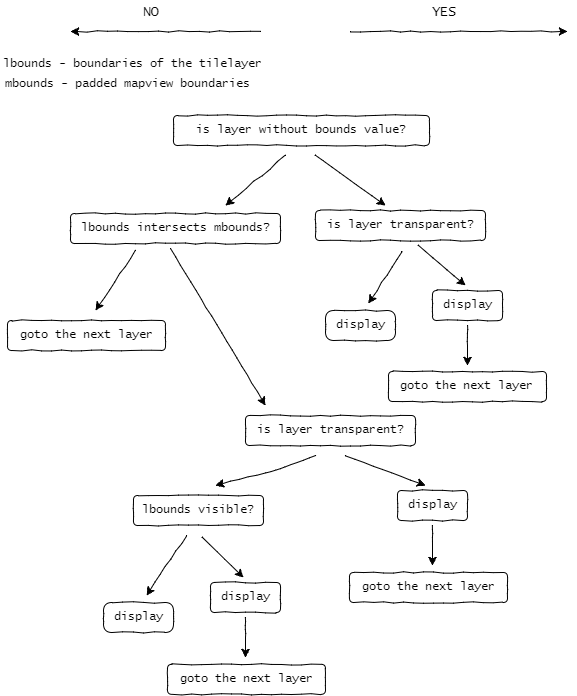

The diagram above was exported from draw.io. Its source (the exported page's mxGraphModel, read from the mxfile embedded in the PNG):
<mxGraphModel dx="1192" dy="621" grid="0" gridSize="10" guides="1" tooltips="1" connect="1" arrows="1" fold="1" page="1" pageScale="1" pageWidth="700" pageHeight="800" math="0" shadow="0">
  <root>
    <mxCell id="0" />
    <mxCell id="1" parent="0" />
    <mxCell id="3e85f2642d30e255-3" value="" style="endArrow=classic;html=1;comic=1;" edge="1" parent="1">
      <mxGeometry width="50" height="50" relative="1" as="geometry">
        <mxPoint x="331" y="180" as="sourcePoint" />
        <mxPoint x="271" y="230" as="targetPoint" />
      </mxGeometry>
    </mxCell>
    <mxCell id="3e85f2642d30e255-4" value="" style="endArrow=classic;html=1;comic=1;" edge="1" parent="1">
      <mxGeometry x="341" y="170" width="50" height="50" as="geometry">
        <mxPoint x="361" y="180" as="sourcePoint" />
        <mxPoint x="431" y="230" as="targetPoint" />
      </mxGeometry>
    </mxCell>
    <mxCell id="3e85f2642d30e255-11" value="" style="endArrow=classic;html=1;labelBorderColor=none;comic=1;" edge="1" parent="1">
      <mxGeometry x="141" y="275" width="50" height="50" as="geometry">
        <mxPoint x="181" y="275" as="sourcePoint" />
        <mxPoint x="141" y="335" as="targetPoint" />
      </mxGeometry>
    </mxCell>
    <mxCell id="3e85f2642d30e255-12" value="" style="endArrow=classic;html=1;labelBorderColor=none;comic=1;" edge="1" parent="1">
      <mxGeometry x="186" y="273" width="50" height="50" as="geometry">
        <mxPoint x="216" y="273" as="sourcePoint" />
        <mxPoint x="311" y="430" as="targetPoint" />
      </mxGeometry>
    </mxCell>
    <mxCell id="3e85f2642d30e255-13" value="" style="endArrow=classic;html=1;comic=1;" edge="1" parent="1">
      <mxGeometry width="50" height="50" relative="1" as="geometry">
        <mxPoint x="306" y="56" as="sourcePoint" />
        <mxPoint x="116" y="56" as="targetPoint" />
      </mxGeometry>
    </mxCell>
    <mxCell id="3e85f2642d30e255-14" value="NO" style="text;html=1;strokeColor=none;fillColor=none;align=center;verticalAlign=middle;whiteSpace=wrap;fontFamily=Lucida Console;fontSize=14;" vertex="1" parent="1">
      <mxGeometry x="176" y="26" width="40" height="20" as="geometry" />
    </mxCell>
    <mxCell id="3e85f2642d30e255-15" value="" style="endArrow=classic;html=1;comic=1;" edge="1" parent="1">
      <mxGeometry x="206" y="56" width="50" height="50" as="geometry">
        <mxPoint x="396" y="56" as="sourcePoint" />
        <mxPoint x="613" y="56" as="targetPoint" />
      </mxGeometry>
    </mxCell>
    <mxCell id="3e85f2642d30e255-16" value="YES" style="text;html=1;strokeColor=none;fillColor=none;align=center;verticalAlign=middle;whiteSpace=wrap;fontFamily=Lucida Console;fontSize=14;" vertex="1" parent="1">
      <mxGeometry x="469" y="26" width="40" height="20" as="geometry" />
    </mxCell>
    <mxCell id="6668e9978a366a26-9" value="" style="endArrow=classic;html=1;comic=1;" edge="1" parent="1">
      <mxGeometry x="434" y="270" width="50" height="50" as="geometry">
        <mxPoint x="464" y="270" as="sourcePoint" />
        <mxPoint x="511" y="310" as="targetPoint" />
      </mxGeometry>
    </mxCell>
    <mxCell id="6668e9978a366a26-13" value="is layer transparent?" style="text;html=1;fontFamily=Lucida Console;fontColor=#000000;align=center;strokeColor=#000000;rounded=1;comic=1;" vertex="1" parent="1">
      <mxGeometry x="361" y="235" width="170" height="30" as="geometry" />
    </mxCell>
    <mxCell id="6668e9978a366a26-14" value="is layer transparent?" style="text;html=1;fontFamily=Lucida Console;fontColor=#000000;align=center;strokeColor=#000000;rounded=1;comic=1;" vertex="1" parent="1">
      <mxGeometry x="291" y="440" width="170" height="30" as="geometry" />
    </mxCell>
    <mxCell id="6668e9978a366a26-16" value="lbounds intersects mbounds?" style="text;html=1;fontFamily=Lucida Console;fontColor=#000000;rounded=1;fillColor=none;strokeColor=#000000;comic=1;align=center;" vertex="1" parent="1">
      <mxGeometry x="116" y="238" width="210" height="30" as="geometry" />
    </mxCell>
    <mxCell id="6668e9978a366a26-18" value="display" style="text;html=1;fontFamily=Lucida Console;fontColor=#000000;strokeColor=#000000;rounded=1;comic=1;align=center;arcSize=29;" vertex="1" parent="1">
      <mxGeometry x="371" y="335" width="70" height="30" as="geometry" />
    </mxCell>
    <mxCell id="6668e9978a366a26-20" value="display" style="text;html=1;fontFamily=Lucida Console;fontColor=#000000;strokeColor=#000000;rounded=1;comic=1;align=center;" vertex="1" parent="1">
      <mxGeometry x="478" y="315" width="70" height="30" as="geometry" />
    </mxCell>
    <mxCell id="6668e9978a366a26-21" value="" style="endArrow=classic;html=1;comic=1;" edge="1" parent="1">
      <mxGeometry x="414" y="268" width="50" height="50" as="geometry">
        <mxPoint x="447" y="276" as="sourcePoint" />
        <mxPoint x="414" y="328" as="targetPoint" />
      </mxGeometry>
    </mxCell>
    <mxCell id="6668e9978a366a26-24" value="" style="endArrow=classic;html=1;comic=1;" edge="1" parent="1">
      <mxGeometry x="483" y="350" width="50" height="50" as="geometry">
        <mxPoint x="513" y="350" as="sourcePoint" />
        <mxPoint x="513" y="390" as="targetPoint" />
        <Array as="points">
          <mxPoint x="513" y="380" />
        </Array>
      </mxGeometry>
    </mxCell>
    <mxCell id="6668e9978a366a26-25" value="" style="endArrow=classic;html=1;comic=1;" edge="1" parent="1">
      <mxGeometry x="399" y="470" width="50" height="50" as="geometry">
        <mxPoint x="391" y="480" as="sourcePoint" />
        <mxPoint x="471" y="510" as="targetPoint" />
      </mxGeometry>
    </mxCell>
    <mxCell id="6668e9978a366a26-26" value="display" style="text;html=1;fontFamily=Lucida Console;fontColor=#000000;strokeColor=#000000;rounded=1;comic=1;align=center;" vertex="1" parent="1">
      <mxGeometry x="443" y="515" width="70" height="30" as="geometry" />
    </mxCell>
    <mxCell id="6668e9978a366a26-28" value="" style="endArrow=classic;html=1;comic=1;" edge="1" parent="1">
      <mxGeometry x="448" y="550" width="50" height="50" as="geometry">
        <mxPoint x="478" y="550" as="sourcePoint" />
        <mxPoint x="478" y="590" as="targetPoint" />
        <Array as="points">
          <mxPoint x="478" y="580" />
        </Array>
      </mxGeometry>
    </mxCell>
    <mxCell id="6668e9978a366a26-29" value="" style="endArrow=classic;html=1;labelBorderColor=none;comic=1;" edge="1" parent="1">
      <mxGeometry x="331" y="475" width="50" height="50" as="geometry">
        <mxPoint x="361" y="480" as="sourcePoint" />
        <mxPoint x="261" y="510" as="targetPoint" />
        <Array as="points">
          <mxPoint x="321" y="495" />
        </Array>
      </mxGeometry>
    </mxCell>
    <mxCell id="6668e9978a366a26-30" value="lbounds visible?" style="text;html=1;fontFamily=Lucida Console;fontColor=#000000;rounded=1;fillColor=none;strokeColor=#000000;comic=1;align=center;" vertex="1" parent="1">
      <mxGeometry x="179" y="520" width="130" height="30" as="geometry" />
    </mxCell>
    <mxCell id="6668e9978a366a26-31" value="" style="endArrow=classic;html=1;comic=1;" edge="1" parent="1">
      <mxGeometry x="212" y="562" width="50" height="50" as="geometry">
        <mxPoint x="248" y="562" as="sourcePoint" />
        <mxPoint x="289" y="602" as="targetPoint" />
      </mxGeometry>
    </mxCell>
    <mxCell id="6668e9978a366a26-32" value="display" style="text;html=1;fontFamily=Lucida Console;fontColor=#000000;strokeColor=#000000;rounded=1;comic=1;align=center;arcSize=29;" vertex="1" parent="1">
      <mxGeometry x="149" y="627" width="70" height="30" as="geometry" />
    </mxCell>
    <mxCell id="6668e9978a366a26-33" value="display" style="text;html=1;fontFamily=Lucida Console;fontColor=#000000;strokeColor=#000000;rounded=1;comic=1;align=center;" vertex="1" parent="1">
      <mxGeometry x="256" y="607" width="70" height="30" as="geometry" />
    </mxCell>
    <mxCell id="6668e9978a366a26-34" value="" style="endArrow=classic;html=1;comic=1;" edge="1" parent="1">
      <mxGeometry x="192" y="560" width="50" height="50" as="geometry">
        <mxPoint x="232" y="560" as="sourcePoint" />
        <mxPoint x="192" y="620" as="targetPoint" />
      </mxGeometry>
    </mxCell>
    <mxCell id="6668e9978a366a26-36" value="" style="endArrow=classic;html=1;comic=1;" edge="1" parent="1">
      <mxGeometry x="261" y="642" width="50" height="50" as="geometry">
        <mxPoint x="291" y="642" as="sourcePoint" />
        <mxPoint x="291" y="682" as="targetPoint" />
        <Array as="points">
          <mxPoint x="291" y="672" />
        </Array>
      </mxGeometry>
    </mxCell>
    <mxCell id="6668e9978a366a26-38" value="is layer without bounds value?" style="text;html=1;fontFamily=Lucida Console;fontColor=#000000;rounded=1;fillColor=none;strokeColor=#000000;comic=1;align=center;" vertex="1" parent="1">
      <mxGeometry x="219" y="140" width="256" height="30" as="geometry" />
    </mxCell>
    <mxCell id="6668e9978a366a26-39" value="goto the next layer" style="text;html=1;fontFamily=Lucida Console;fontColor=#000000;strokeColor=#000000;rounded=1;comic=1;align=center;" vertex="1" parent="1">
      <mxGeometry x="53" y="345" width="158" height="30" as="geometry" />
    </mxCell>
    <mxCell id="6668e9978a366a26-42" value="goto the next layer" style="text;html=1;fontFamily=Lucida Console;fontColor=#000000;strokeColor=#000000;rounded=1;comic=1;align=center;" vertex="1" parent="1">
      <mxGeometry x="434" y="396" width="158" height="30" as="geometry" />
    </mxCell>
    <mxCell id="6668e9978a366a26-43" value="goto the next layer" style="text;html=1;fontFamily=Lucida Console;fontColor=#000000;strokeColor=#000000;rounded=1;comic=1;align=center;" vertex="1" parent="1">
      <mxGeometry x="395" y="597" width="158" height="30" as="geometry" />
    </mxCell>
    <mxCell id="6668e9978a366a26-44" value="goto the next layer" style="text;html=1;fontFamily=Lucida Console;fontColor=#000000;strokeColor=#000000;rounded=1;comic=1;align=center;" vertex="1" parent="1">
      <mxGeometry x="213" y="688.8333333333334" width="158" height="30" as="geometry" />
    </mxCell>
    <mxCell id="6668e9978a366a26-45" value="lbounds - boundaries of the tilelayer" style="text;html=1;strokeColor=none;fillColor=none;align=left;verticalAlign=middle;whiteSpace=wrap;fontFamily=Lucida Console;fontSize=12;fontStyle=0" vertex="1" parent="1">
      <mxGeometry x="47" y="78" width="372" height="20" as="geometry" />
    </mxCell>
    <mxCell id="6668e9978a366a26-46" value="mbounds - padded mapview boundaries" style="text;html=1;strokeColor=none;fillColor=none;align=left;verticalAlign=middle;whiteSpace=wrap;fontFamily=Lucida Console;fontSize=12;fontStyle=0" vertex="1" parent="1">
      <mxGeometry x="49" y="98" width="372" height="20" as="geometry" />
    </mxCell>
  </root>
</mxGraphModel>